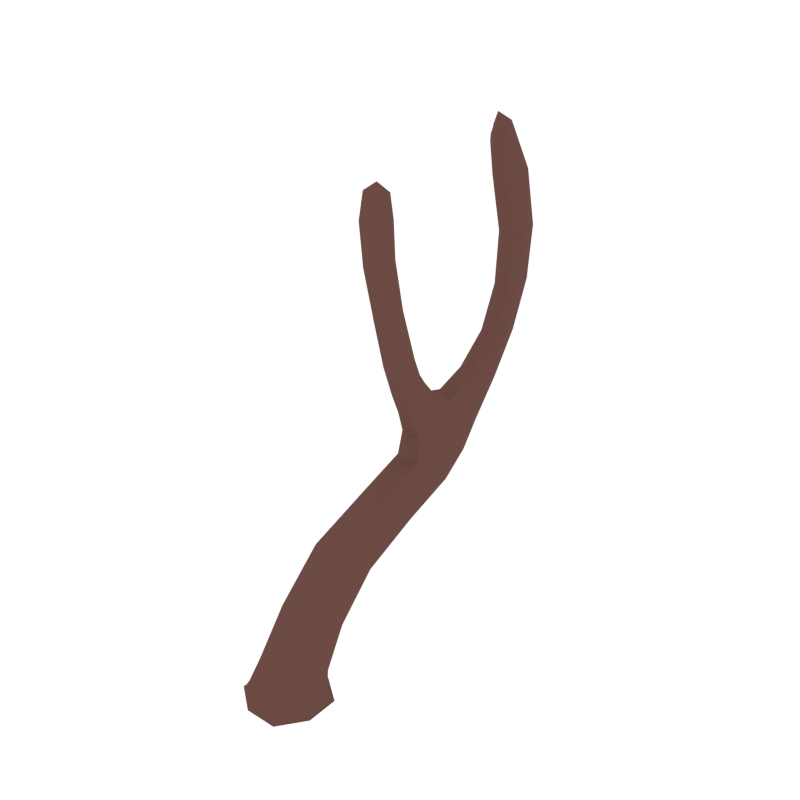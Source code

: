 # Source: Willow_Dead_3.blend  (saved by Blender 2.79.0; exported with 4.5.12 LTS)
import bpy
from mathutils import Matrix  # noqa: F401  (used for matrix-valued properties, if any)

bpy.ops.wm.read_factory_settings(use_empty=True)
scene = bpy.context.scene
scene.name = 'Scene'

# ---- collections
col_collection_1 = bpy.data.collections.new('Collection 1'); scene.collection.children.link(col_collection_1)

# ---- materials (node trees are filled in below, after node groups)
mat_wood = bpy.data.materials.new('Wood')
mat_wood.alpha_threshold = 0.0
mat_wood.diffuse_color = (0.1529, 0.07036, 0.05951, 1.0)
mat_wood.roughness = 0.5

# ---- material node trees

# ---- world
world_world = bpy.data.worlds.new('World'); scene.world = world_world
world_world.color = (1.0, 1.0, 1.0)
world_world.use_sun_shadow = False
world_world.sun_shadow_jitter_overblur = 0.0
world_world.cycles.sampling_method = 'NONE'
world_world.cycles.sample_map_resolution = 256

# ---- meshes
me_cube_111 = bpy.data.meshes.new('Cube.111')
me_cube_111.from_pydata([(0.02508, 0.61, 0.4135), (-0.1, 0.5601, 0.4569), (-0.04011, 0.4663, 0.5409), (0.08496, 0.5161, 0.4976), (-0.003822, -0.011, -0.04579), (-0.04537, 1.064, 0.8515), (0.1288, -0.05453, -0.0207), (-0.04735, -0.1436, -0.02074), (-0.1364, 0.03251, -0.02051), (0.03969, 0.1216, -0.02047), (0.04719, 0.1444, -0.05496), (-0.1593, 0.04001, -0.05496), (-0.05484, -0.1665, -0.05496), (0.1516, -0.06202, -0.05496), (0.0372, 1.309, 1.151), (0.003492, 1.186, 0.7936), (0.03514, 1.108, 0.8309), (-0.07702, 1.143, 0.8141), (-0.07663, 1.354, 1.148), (-0.0384, 1.27, 1.129), (-0.09029, 0.9131, 0.6058), (0.0611, 0.8706, 0.639), (0.01586, 0.9608, 0.5585), (0.0309, 0.5551, 1.227), (0.001893, 1.165, 1.851), (-0.07511, 1.305, 1.604), (0.01016, 1.336, 1.63), (-0.02627, 1.214, 1.579), (0.059, 1.245, 1.606), (0.006487, 0.4929, 1.742), (-0.03564, 0.4497, 1.612), (0.033, 0.4698, 1.601), (-0.03371, 0.5238, 1.62), (0.03493, 0.5439, 1.608), (-0.09978, 0.7984, 0.7489), (-0.04064, 0.8539, 0.8361), (-0.03696, 0.7038, 0.6887), (0.02219, 0.7593, 0.7759), (-0.03976, 0.5275, 1.214), (0.01254, 0.6196, 1.255), (-0.05811, 0.592, 1.242), (-0.00103, 1.392, 1.169), (0.02836, 0.6728, 0.9196), (-0.03661, 0.6374, 0.8698), (-0.01594, 0.7437, 0.9594), (-0.08091, 0.7083, 0.9096), (0.1004, 0.09879, 0.2301), (-0.04041, 0.03832, 0.2546), (-0.1105, 0.1566, 0.2074), (0.03029, 0.217, 0.1828), (0.03479, 0.1067, -0.04808), (0.08716, 0.5751, 0.4441), (0.02147, 0.836, 0.4853), (-0.08215, 0.1438, -0.05496), (-0.1215, 0.02761, -0.04808), (-0.09494, 0.7847, 0.5267), (-0.1587, -0.08933, -0.05496), (-0.04244, -0.1287, -0.04808), (-0.03925, 0.659, 0.605), (0.0745, -0.1659, -0.05496), (0.1138, -0.04962, -0.04808), (0.07514, 0.7402, 0.563), (0.1282, 0.05584, -0.02058), (-0.05789, 0.2165, 0.1834), (-0.1104, 0.08216, 0.237), (0.04725, 0.03916, 0.2543), (0.1113, -0.0128, 0.0637), (-0.04222, -0.08778, 0.0698), (-0.1196, 0.06012, 0.05827), (0.03394, 0.1351, 0.05217), (-0.07062, 0.121, -0.02043), (-0.1359, -0.07778, -0.02064), (0.06301, -0.1431, -0.02078), (0.151, 0.06732, -0.05496), (0.04496, 0.1377, -0.05092), (-0.1525, 0.03779, -0.05093), (-0.05261, -0.1597, -0.05099), (0.1448, -0.05979, -0.05098), (-0.000521, 1.314, 0.9681), (-0.07251, 1.27, 0.9599), (-0.04123, 1.191, 0.958), (0.03075, 1.235, 0.9662), (-0.08123, 1.093, 0.8377), (0.03481, 0.8079, 0.7058), (0.03953, 1.159, 0.8069), (-0.04985, 0.9591, 0.5627), (-0.0477, 1.394, 1.163), (-0.0771, 1.302, 1.133), (0.03629, 1.36, 1.165), (0.009645, 1.268, 1.135), (-0.03427, 1.283, 1.344), (-0.08046, 1.372, 1.367), (0.04858, 1.316, 1.369), (0.002389, 1.405, 1.392), (-0.1066, 0.8504, 0.6729), (0.002704, 1.066, 0.8508), (0.06635, 0.928, 0.5863), (-0.04476, 1.183, 0.7947), (-0.08474, 1.011, 0.6997), (0.04653, 0.9717, 0.7276), (0.009468, 1.054, 0.6542), (-0.04658, 0.936, 0.8106), (-0.0446, 1.344, 1.623), (-0.07209, 1.251, 1.585), (0.05582, 1.298, 1.624), (0.02866, 1.207, 1.587), (0.01307, 1.238, 1.808), (0.0497, 1.17, 1.79), (-0.05089, 1.215, 1.789), (-0.01425, 1.147, 1.77), (0.03213, 0.4694, 1.705), (0.03236, 0.5298, 1.702), (-0.02281, 0.458, 1.715), (-0.02258, 0.5184, 1.713), (0.02671, 0.4973, 1.439), (0.02479, 0.5641, 1.459), (-0.03897, 0.4717, 1.442), (-0.0409, 0.5385, 1.463), (-0.001134, 0.4412, 1.604), (-0.05251, 0.4817, 1.619), (0.05045, 0.5119, 1.602), (0.001758, 0.5523, 1.616), (0.03497, 0.621, 1.032), (-0.03873, 0.5913, 0.9997), (-0.001228, 0.6871, 1.066), (-0.08154, 0.8496, 0.8081), (-0.07867, 0.6645, 0.8774), (0.001185, 0.8206, 0.8273), (0.002846, 0.5247, 1.213), (0.01062, 0.6368, 0.8845), (0.03669, 0.5947, 1.245), (-0.02469, 0.6214, 1.255), (-0.06929, 0.5534, 1.225), (-0.07493, 0.6575, 1.033), (-0.05583, 0.7432, 0.9442), (-0.08753, 0.7373, 0.6964), (0.01878, 0.7177, 0.9521), (0.0127, 0.7078, 0.7178), (0.02084, 0.7169, 0.8477), (-0.03537, 0.6726, 0.7806), (-0.0297, 0.7968, 0.8963), (-0.08591, 0.7525, 0.8292), (0.1008, 0.1729, 0.2001), (-0.05331, 0.6089, 0.4148), (-0.1004, 0.5003, 0.5092), (0.03652, 0.4682, 0.5409), (0.09267, 0.2764, 0.4006), (-0.04026, 0.2259, 0.4422), (-0.1052, 0.3229, 0.3619), (0.02768, 0.3733, 0.3203), (0.1115, 0.04734, -0.04986), (0.07855, 0.8007, 0.513), (-0.06216, 0.1043, -0.04986), (-0.0513, 0.8346, 0.4874), (0.05452, -0.1263, -0.04986), (0.03301, 0.6931, 0.6215), (-0.1192, -0.06934, -0.04986), (-0.1034, 0.7294, 0.5902), (0.1111, 0.0799, 0.05637), (-0.06222, 0.1346, 0.05238), (-0.1193, -0.03257, 0.06552), (0.05387, -0.08727, 0.06967), (-0.07873, 0.1371, -0.05091), (-0.1519, -0.0859, -0.05096), (0.07109, -0.1591, -0.051), (0.1443, 0.06391, -0.05095), (0.03231, 1.285, 0.969), (-0.04354, 1.311, 0.9646), (-0.07567, 1.22, 0.9568), (0.003375, 1.193, 0.9617), (0.04596, 1.369, 1.386), (-0.05035, 1.411, 1.385), (0.01893, 1.278, 1.351), (-0.07831, 1.319, 1.349), (-0.09501, 0.9415, 0.7629), (0.009796, 0.9064, 0.7876), (0.05265, 1.025, 0.6792), (-0.048, 1.052, 0.659), (-0.04994, 1.196, 1.727), (0.02464, 1.164, 1.728), (-0.02963, 1.265, 1.755), (0.04481, 1.231, 1.756), (-0.03652, 0.4851, 1.691), (0.004272, 0.538, 1.684), (0.003213, 0.4513, 1.683), (0.04282, 0.5042, 1.676), (-0.05794, 0.4989, 1.453), (-0.006952, 0.5678, 1.466), (-0.004066, 0.4676, 1.435), (0.04059, 0.5373, 1.449), (-0.07879, 0.6177, 1.009), (0.01071, 0.5889, 1.007), (-0.04359, 0.6881, 1.057), (0.03176, 0.6622, 1.058), (-0.06671, 0.7944, 0.8751), (-0.07843, 0.7018, 0.788), (0.005882, 0.7682, 0.8886), (0.009106, 0.6744, 0.8022), (0.09397, 0.3371, 0.3497), (-0.0556, 0.3727, 0.3213), (-0.1054, 0.2614, 0.4121), (0.04188, 0.2273, 0.4418)], [], [(0, 51, 198, 149), (0, 149, 199, 143), (0, 143, 153, 52), (0, 52, 151, 51), (1, 143, 199, 148), (1, 148, 200, 144), (1, 144, 157, 55), (1, 55, 153, 143), (2, 144, 200, 147), (2, 147, 201, 145), (2, 145, 155, 58), (2, 58, 157, 144), (3, 145, 201, 146), (3, 146, 198, 51), (3, 51, 151, 61), (3, 61, 155, 145), (4, 54, 152, 50), (4, 50, 150, 60), (4, 60, 154, 57), (4, 57, 156, 54), (5, 101, 175, 95), (5, 95, 169, 80), (5, 80, 168, 82), (5, 82, 174, 101), (6, 72, 164, 77), (6, 77, 165, 62), (6, 62, 158, 66), (6, 66, 161, 72), (7, 71, 163, 76), (7, 76, 164, 72), (7, 72, 161, 67), (7, 67, 160, 71), (8, 70, 162, 75), (8, 75, 163, 71), (8, 71, 160, 68), (8, 68, 159, 70), (9, 62, 165, 74), (9, 74, 162, 70), (9, 70, 159, 69), (9, 69, 158, 62), (10, 73, 150, 50), (10, 50, 152, 53), (10, 53, 162, 74), (10, 74, 165, 73), (11, 53, 152, 54), (11, 54, 156, 56), (11, 56, 163, 75), (11, 75, 162, 53), (12, 56, 156, 57), (12, 57, 154, 59), (12, 59, 164, 76), (12, 76, 163, 56), (13, 59, 154, 60), (13, 60, 150, 73), (13, 73, 165, 77), (13, 77, 164, 59), (14, 81, 166, 88), (14, 88, 170, 92), (14, 92, 172, 89), (14, 89, 169, 81), (15, 100, 177, 97), (15, 97, 167, 78), (15, 78, 166, 84), (15, 84, 176, 100), (16, 99, 176, 84), (16, 84, 166, 81), (16, 81, 169, 95), (16, 95, 175, 99), (17, 98, 174, 82), (17, 82, 168, 79), (17, 79, 167, 97), (17, 97, 177, 98), (18, 79, 168, 87), (18, 87, 173, 91), (18, 91, 171, 86), (18, 86, 167, 79), (19, 80, 169, 89), (19, 89, 172, 90), (19, 90, 173, 87), (19, 87, 168, 80), (20, 55, 157, 94), (20, 94, 174, 98), (20, 98, 177, 85), (20, 85, 153, 55), (21, 61, 151, 96), (21, 96, 176, 99), (21, 99, 175, 83), (21, 83, 155, 61), (22, 52, 153, 85), (22, 85, 177, 100), (22, 100, 176, 96), (22, 96, 151, 52), (23, 130, 189, 114), (23, 114, 188, 128), (23, 128, 191, 122), (23, 122, 193, 130), (24, 107, 181, 106), (24, 106, 180, 108), (24, 108, 178, 109), (24, 109, 179, 107), (25, 102, 171, 91), (25, 91, 173, 103), (25, 103, 178, 108), (25, 108, 180, 102), (26, 104, 170, 93), (26, 93, 171, 102), (26, 102, 180, 106), (26, 106, 181, 104), (27, 103, 173, 90), (27, 90, 172, 105), (27, 105, 179, 109), (27, 109, 178, 103), (28, 105, 172, 92), (28, 92, 170, 104), (28, 104, 181, 107), (28, 107, 179, 105), (29, 110, 185, 111), (29, 111, 183, 113), (29, 113, 182, 112), (29, 112, 184, 110), (30, 118, 184, 112), (30, 112, 182, 119), (30, 119, 186, 116), (30, 116, 188, 118), (31, 120, 185, 110), (31, 110, 184, 118), (31, 118, 188, 114), (31, 114, 189, 120), (32, 119, 182, 113), (32, 113, 183, 121), (32, 121, 187, 117), (32, 117, 186, 119), (33, 121, 183, 111), (33, 111, 185, 120), (33, 120, 189, 115), (33, 115, 187, 121), (34, 135, 195, 141), (34, 141, 194, 125), (34, 125, 174, 94), (34, 94, 157, 135), (35, 125, 194, 140), (35, 140, 196, 127), (35, 127, 175, 101), (35, 101, 174, 125), (36, 137, 197, 139), (36, 139, 195, 135), (36, 135, 157, 58), (36, 58, 155, 137), (37, 127, 196, 138), (37, 138, 197, 137), (37, 137, 155, 83), (37, 83, 175, 127), (38, 128, 188, 116), (38, 116, 186, 132), (38, 132, 190, 123), (38, 123, 191, 128), (39, 131, 187, 115), (39, 115, 189, 130), (39, 130, 193, 124), (39, 124, 192, 131), (40, 132, 186, 117), (40, 117, 187, 131), (40, 131, 192, 133), (40, 133, 190, 132), (41, 78, 167, 86), (41, 86, 171, 93), (41, 93, 170, 88), (41, 88, 166, 78), (42, 136, 193, 122), (42, 122, 191, 129), (42, 129, 197, 138), (42, 138, 196, 136), (43, 129, 191, 123), (43, 123, 190, 126), (43, 126, 195, 139), (43, 139, 197, 129), (44, 134, 192, 124), (44, 124, 193, 136), (44, 136, 196, 140), (44, 140, 194, 134), (45, 126, 190, 133), (45, 133, 192, 134), (45, 134, 194, 141), (45, 141, 195, 126), (46, 65, 161, 66), (46, 66, 158, 142), (46, 142, 198, 146), (46, 146, 201, 65), (47, 64, 160, 67), (47, 67, 161, 65), (47, 65, 201, 147), (47, 147, 200, 64), (48, 63, 159, 68), (48, 68, 160, 64), (48, 64, 200, 148), (48, 148, 199, 63), (49, 142, 158, 69), (49, 69, 159, 63), (49, 63, 199, 149), (49, 149, 198, 142)])
me_cube_111.materials.append(mat_wood)
me_cube_111.use_remesh_preserve_volume = False
me_cube_111.use_remesh_preserve_attributes = False
me_cube_111.use_mirror_vertex_groups = False
me_cube_111.update()

# ---- objects
ob_willow_dead_3 = bpy.data.objects.new('Willow_Dead_3', me_cube_111)

# ---- transforms, parenting, visibility, modifiers, constraints
ob_willow_dead_3.location = (0.0, 0.0, 0.0)
ob_willow_dead_3.lineart.crease_threshold = 0.0

# ---- collection membership
col_collection_1.objects.link(ob_willow_dead_3)

# ---- scene / render settings (as saved in the file)
scene.frame_start = 1; scene.frame_end = 250; scene.frame_set(0)
scene.render.engine = 'CYCLES'
scene.render.resolution_x = 1000
scene.render.resolution_y = 1000
scene.render.dither_intensity = 0.0
scene.cycles.samples = 200
scene.cycles.sampling_pattern = 'TABULATED_SOBOL'
scene.cycles.light_sampling_threshold = 0.0
scene.cycles.use_adaptive_sampling = False
scene.cycles.use_light_tree = False
scene.cycles.caustics_reflective = False
scene.cycles.caustics_refractive = False
scene.cycles.blur_glossy = 0.0
scene.cycles.max_bounces = 2
scene.cycles.pixel_filter_type = 'GAUSSIAN'
scene.cycles.sample_clamp_indirect = 0.0
scene.view_settings.view_transform = 'Standard'
bpy.context.view_layer.update()

# ---- added for rendering (the .blend has no active camera): camera
cam_auto = bpy.data.cameras.new('AutoCamera')
cam_auto.lens = 50.0
cam_auto.sensor_width = 36.0
cam_auto.clip_end = 1000.0
ob_auto_camera = bpy.data.objects.new('AutoCamera', cam_auto)
scene.collection.objects.link(ob_auto_camera)
ob_auto_camera.location = (2.30333, -2.14614, 2.74366)
ob_auto_camera.rotation_euler = (1.09748, -7.21219e-08, 0.694738)
scene.camera = ob_auto_camera
bpy.context.view_layer.update()
